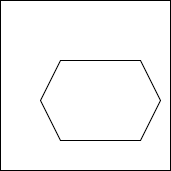

The diagram above was exported from draw.io. Its source (the exported page's mxGraphModel, read from the mxfile embedded in the PNG):
<mxGraphModel dx="969" dy="606" grid="1" gridSize="10" guides="1" tooltips="1" connect="1" arrows="1" fold="1" page="1" pageScale="1" pageWidth="800" pageHeight="650" math="0" shadow="0">
  <root>
    <mxCell id="0" />
    <mxCell id="1" parent="0" />
    <mxCell id="Jss5sfaEKCOSzFgtkug_-2" parent="1" style="whiteSpace=wrap;html=1;aspect=fixed;" value="" vertex="1">
      <mxGeometry height="170" width="170" x="300" y="220" as="geometry" />
    </mxCell>
    <mxCell id="Jss5sfaEKCOSzFgtkug_-1" parent="1" style="shape=hexagon;perimeter=hexagonPerimeter2;whiteSpace=wrap;html=1;fixedSize=1;" value="" vertex="1">
      <mxGeometry height="80" width="120" x="340" y="280" as="geometry" />
    </mxCell>
  </root>
</mxGraphModel>